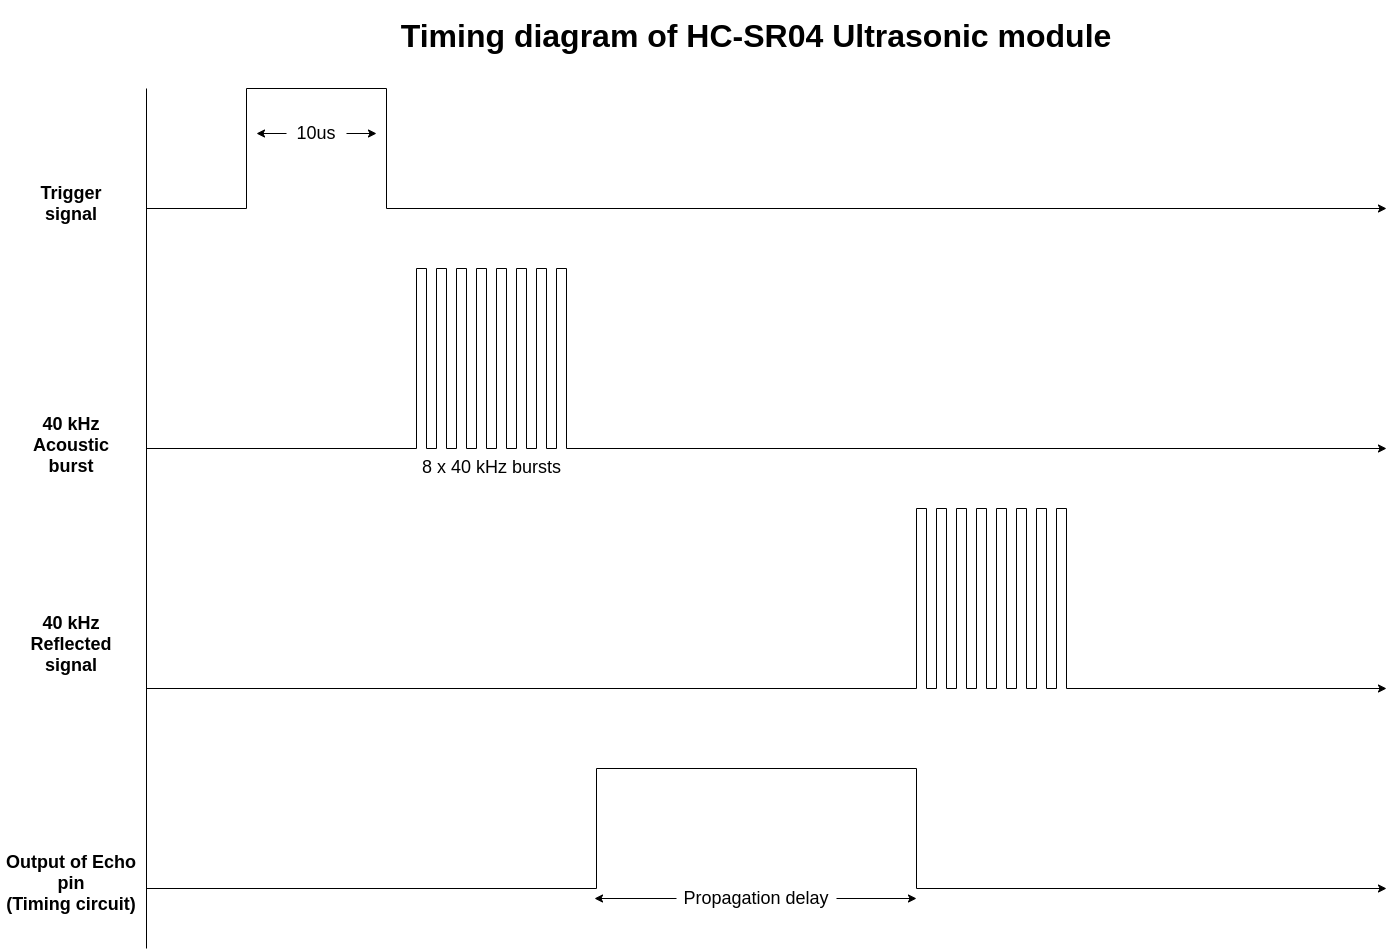

The diagram above was exported from draw.io. Its source (the exported page's mxGraphModel, read from the mxfile embedded in the PNG):
<mxGraphModel dx="803" dy="1516" grid="1" gridSize="10" guides="1" tooltips="1" connect="1" arrows="1" fold="1" page="1" pageScale="1" pageWidth="850" pageHeight="1100" math="0" shadow="0">
  <root>
    <mxCell id="0" />
    <mxCell id="1" parent="0" />
    <mxCell id="2giG1MZB-C60JvtnuZVm-1" value="" style="endArrow=classic;html=1;rounded=0;" parent="1" edge="1">
      <mxGeometry width="50" height="50" relative="1" as="geometry">
        <mxPoint x="147" y="138" as="sourcePoint" />
        <mxPoint x="1387" y="138" as="targetPoint" />
        <Array as="points">
          <mxPoint x="247" y="138" />
          <mxPoint x="247" y="18" />
          <mxPoint x="387" y="18" />
          <mxPoint x="387" y="138" />
        </Array>
      </mxGeometry>
    </mxCell>
    <mxCell id="2giG1MZB-C60JvtnuZVm-2" value="" style="endArrow=classic;html=1;rounded=0;" parent="1" edge="1">
      <mxGeometry width="50" height="50" relative="1" as="geometry">
        <mxPoint x="147" y="378" as="sourcePoint" />
        <mxPoint x="1387" y="378" as="targetPoint" />
        <Array as="points">
          <mxPoint x="417" y="378" />
          <mxPoint x="417" y="198" />
          <mxPoint x="427" y="198" />
          <mxPoint x="427" y="378" />
          <mxPoint x="437" y="378" />
          <mxPoint x="437" y="198" />
          <mxPoint x="447" y="198" />
          <mxPoint x="447" y="378" />
          <mxPoint x="457" y="378" />
          <mxPoint x="457" y="198" />
          <mxPoint x="467" y="198" />
          <mxPoint x="467" y="378" />
          <mxPoint x="477" y="378" />
          <mxPoint x="477" y="198" />
          <mxPoint x="487" y="198" />
          <mxPoint x="487" y="378" />
          <mxPoint x="497" y="378" />
          <mxPoint x="497" y="198" />
          <mxPoint x="507" y="198" />
          <mxPoint x="507" y="378" />
          <mxPoint x="517" y="378" />
          <mxPoint x="517" y="198" />
          <mxPoint x="527" y="198" />
          <mxPoint x="527" y="378" />
          <mxPoint x="537" y="378" />
          <mxPoint x="537" y="198" />
          <mxPoint x="547" y="198" />
          <mxPoint x="547" y="378" />
          <mxPoint x="557" y="378" />
          <mxPoint x="557" y="198" />
          <mxPoint x="567" y="198" />
          <mxPoint x="567" y="378" />
        </Array>
      </mxGeometry>
    </mxCell>
    <mxCell id="2giG1MZB-C60JvtnuZVm-3" value="" style="endArrow=classic;html=1;rounded=0;" parent="1" edge="1">
      <mxGeometry width="50" height="50" relative="1" as="geometry">
        <mxPoint x="147" y="618" as="sourcePoint" />
        <mxPoint x="1387" y="618" as="targetPoint" />
        <Array as="points">
          <mxPoint x="917" y="618" />
          <mxPoint x="917" y="438" />
          <mxPoint x="927" y="438" />
          <mxPoint x="927" y="618" />
          <mxPoint x="937" y="618" />
          <mxPoint x="937" y="438" />
          <mxPoint x="947" y="438" />
          <mxPoint x="947" y="618" />
          <mxPoint x="957" y="618" />
          <mxPoint x="957" y="438" />
          <mxPoint x="967" y="438" />
          <mxPoint x="967" y="618" />
          <mxPoint x="977" y="618" />
          <mxPoint x="977" y="438" />
          <mxPoint x="987" y="438" />
          <mxPoint x="987" y="618" />
          <mxPoint x="997" y="618" />
          <mxPoint x="997" y="438" />
          <mxPoint x="1007" y="438" />
          <mxPoint x="1007" y="618" />
          <mxPoint x="1017" y="618" />
          <mxPoint x="1017" y="438" />
          <mxPoint x="1027" y="438" />
          <mxPoint x="1027" y="618" />
          <mxPoint x="1037" y="618" />
          <mxPoint x="1037" y="438" />
          <mxPoint x="1047" y="438" />
          <mxPoint x="1047" y="618" />
          <mxPoint x="1057" y="618" />
          <mxPoint x="1057" y="438" />
          <mxPoint x="1067" y="438" />
          <mxPoint x="1067" y="618" />
        </Array>
      </mxGeometry>
    </mxCell>
    <mxCell id="2giG1MZB-C60JvtnuZVm-4" value="" style="endArrow=classic;html=1;rounded=0;" parent="1" edge="1">
      <mxGeometry width="50" height="50" relative="1" as="geometry">
        <mxPoint x="147" y="818" as="sourcePoint" />
        <mxPoint x="1387" y="818" as="targetPoint" />
        <Array as="points">
          <mxPoint x="597" y="818" />
          <mxPoint x="597" y="698" />
          <mxPoint x="917" y="698" />
          <mxPoint x="917" y="818" />
        </Array>
      </mxGeometry>
    </mxCell>
    <mxCell id="2giG1MZB-C60JvtnuZVm-5" value="" style="endArrow=none;html=1;" parent="1" edge="1">
      <mxGeometry width="50" height="50" relative="1" as="geometry">
        <mxPoint x="147" y="18" as="sourcePoint" />
        <mxPoint x="147" y="878" as="targetPoint" />
      </mxGeometry>
    </mxCell>
    <mxCell id="2giG1MZB-C60JvtnuZVm-7" value="10us" style="text;html=1;strokeColor=none;fillColor=none;align=center;verticalAlign=middle;whiteSpace=wrap;rounded=0;fontSize=18;" parent="1" vertex="1">
      <mxGeometry x="287" y="48" width="60" height="30" as="geometry" />
    </mxCell>
    <mxCell id="2giG1MZB-C60JvtnuZVm-10" value="" style="endArrow=classic;html=1;fontSize=18;exitX=1;exitY=0.5;exitDx=0;exitDy=0;" parent="1" source="2giG1MZB-C60JvtnuZVm-7" edge="1">
      <mxGeometry width="50" height="50" relative="1" as="geometry">
        <mxPoint x="427" y="98" as="sourcePoint" />
        <mxPoint x="377" y="63" as="targetPoint" />
      </mxGeometry>
    </mxCell>
    <mxCell id="2giG1MZB-C60JvtnuZVm-11" value="" style="endArrow=classic;html=1;fontSize=18;exitX=0;exitY=0.5;exitDx=0;exitDy=0;" parent="1" source="2giG1MZB-C60JvtnuZVm-7" edge="1">
      <mxGeometry width="50" height="50" relative="1" as="geometry">
        <mxPoint x="427" y="98" as="sourcePoint" />
        <mxPoint x="257" y="63" as="targetPoint" />
      </mxGeometry>
    </mxCell>
    <mxCell id="2giG1MZB-C60JvtnuZVm-12" value="8 x 40 kHz bursts" style="text;html=1;strokeColor=none;fillColor=none;align=center;verticalAlign=middle;whiteSpace=wrap;rounded=0;fontSize=18;" parent="1" vertex="1">
      <mxGeometry x="420" y="387" width="145" height="20" as="geometry" />
    </mxCell>
    <mxCell id="2giG1MZB-C60JvtnuZVm-14" value="&lt;b&gt;40 kHz Acoustic burst&lt;/b&gt;" style="text;html=1;strokeColor=none;fillColor=none;align=center;verticalAlign=middle;whiteSpace=wrap;rounded=0;fontSize=18;" parent="1" vertex="1">
      <mxGeometry x="17" y="340" width="110" height="70" as="geometry" />
    </mxCell>
    <mxCell id="2giG1MZB-C60JvtnuZVm-15" value="&lt;b&gt;Trigger signal&lt;/b&gt;" style="text;html=1;strokeColor=none;fillColor=none;align=center;verticalAlign=middle;whiteSpace=wrap;rounded=0;fontSize=18;" parent="1" vertex="1">
      <mxGeometry x="17" y="98" width="110" height="70" as="geometry" />
    </mxCell>
    <mxCell id="2giG1MZB-C60JvtnuZVm-16" value="&lt;b&gt;40 kHz Reflected signal&lt;/b&gt;" style="text;html=1;strokeColor=none;fillColor=none;align=center;verticalAlign=middle;whiteSpace=wrap;rounded=0;fontSize=18;" parent="1" vertex="1">
      <mxGeometry x="17" y="539" width="110" height="70" as="geometry" />
    </mxCell>
    <mxCell id="2giG1MZB-C60JvtnuZVm-17" value="&lt;b&gt;Output of Echo pin&lt;br&gt;(Timing circuit)&lt;br&gt;&lt;/b&gt;" style="text;html=1;strokeColor=none;fillColor=none;align=center;verticalAlign=middle;whiteSpace=wrap;rounded=0;fontSize=18;" parent="1" vertex="1">
      <mxGeometry x="1" y="778" width="142" height="70" as="geometry" />
    </mxCell>
    <mxCell id="2giG1MZB-C60JvtnuZVm-18" value="Propagation delay&lt;br&gt;" style="text;html=1;strokeColor=none;fillColor=none;align=center;verticalAlign=middle;whiteSpace=wrap;rounded=0;fontSize=18;" parent="1" vertex="1">
      <mxGeometry x="677" y="818" width="160" height="20" as="geometry" />
    </mxCell>
    <mxCell id="2giG1MZB-C60JvtnuZVm-19" value="" style="endArrow=classic;html=1;fontSize=18;exitX=0;exitY=0.5;exitDx=0;exitDy=0;" parent="1" source="2giG1MZB-C60JvtnuZVm-18" edge="1">
      <mxGeometry width="50" height="50" relative="1" as="geometry">
        <mxPoint x="567" y="748" as="sourcePoint" />
        <mxPoint x="595" y="828" as="targetPoint" />
      </mxGeometry>
    </mxCell>
    <mxCell id="2giG1MZB-C60JvtnuZVm-20" value="" style="endArrow=classic;html=1;fontSize=18;exitX=1;exitY=0.5;exitDx=0;exitDy=0;" parent="1" source="2giG1MZB-C60JvtnuZVm-18" edge="1">
      <mxGeometry width="50" height="50" relative="1" as="geometry">
        <mxPoint x="677" y="838" as="sourcePoint" />
        <mxPoint x="917" y="828" as="targetPoint" />
      </mxGeometry>
    </mxCell>
    <mxCell id="2giG1MZB-C60JvtnuZVm-22" value="Timing diagram of HC-SR04 Ultrasonic module" style="text;html=1;strokeColor=none;fillColor=none;align=center;verticalAlign=middle;whiteSpace=wrap;rounded=0;fontSize=32;fontStyle=1" parent="1" vertex="1">
      <mxGeometry x="397" y="-70" width="720" height="70" as="geometry" />
    </mxCell>
  </root>
</mxGraphModel>